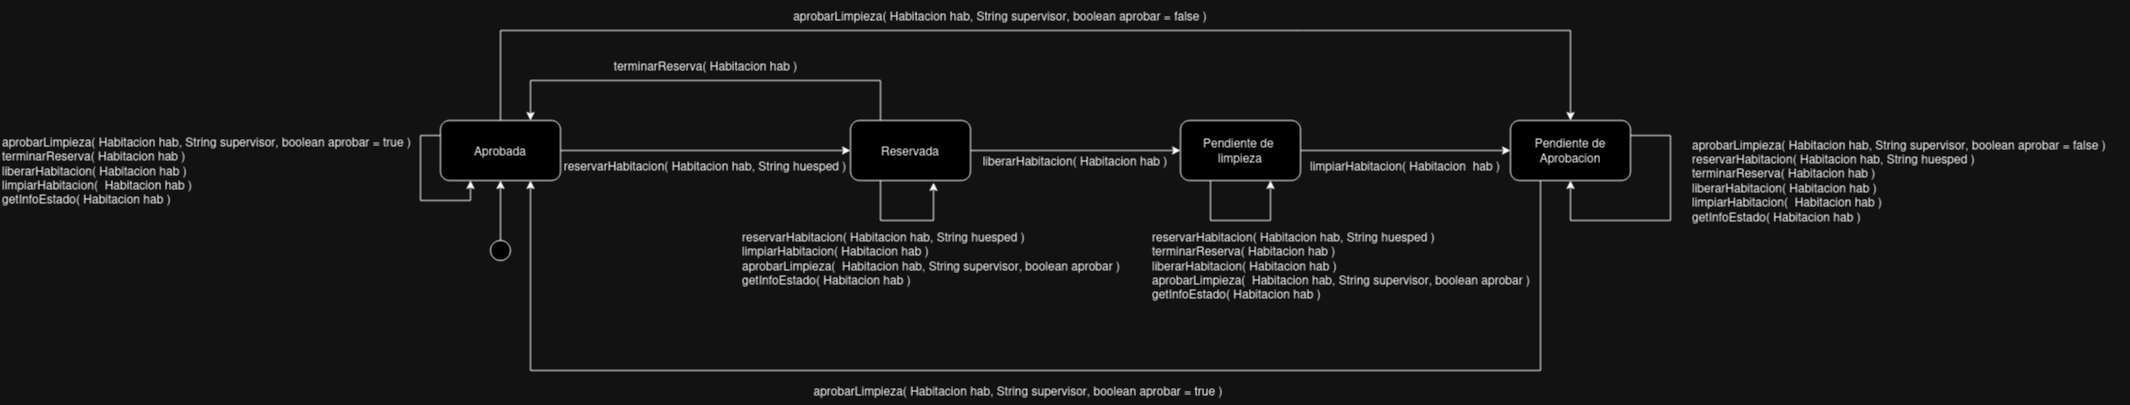

The diagram above was exported from draw.io. Its source (the exported page's mxGraphModel, read from the mxfile embedded in the PNG):
<mxGraphModel dx="2261" dy="772" grid="1" gridSize="10" guides="1" tooltips="1" connect="1" arrows="1" fold="1" page="1" pageScale="1" pageWidth="827" pageHeight="1169" math="0" shadow="0">
  <root>
    <mxCell id="0" />
    <mxCell id="1" parent="0" />
    <mxCell id="aPB0tmIFXiKf7BXx3cor-28" style="edgeStyle=orthogonalEdgeStyle;rounded=0;orthogonalLoop=1;jettySize=auto;html=1;exitX=0.5;exitY=0;exitDx=0;exitDy=0;entryX=0.5;entryY=0;entryDx=0;entryDy=0;" parent="1" source="aPB0tmIFXiKf7BXx3cor-1" target="aPB0tmIFXiKf7BXx3cor-4" edge="1">
      <mxGeometry relative="1" as="geometry">
        <Array as="points">
          <mxPoint x="-206" y="362" />
          <mxPoint x="864" y="362" />
        </Array>
      </mxGeometry>
    </mxCell>
    <mxCell id="aPB0tmIFXiKf7BXx3cor-1" value="Aprobada" style="rounded=1;whiteSpace=wrap;html=1;direction=east;" parent="1" vertex="1">
      <mxGeometry x="-266" y="452" width="120" height="60" as="geometry" />
    </mxCell>
    <mxCell id="aPB0tmIFXiKf7BXx3cor-13" style="edgeStyle=orthogonalEdgeStyle;rounded=0;orthogonalLoop=1;jettySize=auto;html=1;" parent="1" source="aPB0tmIFXiKf7BXx3cor-2" edge="1">
      <mxGeometry relative="1" as="geometry">
        <mxPoint x="-176" y="452" as="targetPoint" />
        <Array as="points">
          <mxPoint x="174" y="412" />
          <mxPoint x="-176" y="412" />
          <mxPoint x="-176" y="452" />
        </Array>
      </mxGeometry>
    </mxCell>
    <mxCell id="aPB0tmIFXiKf7BXx3cor-2" value="Reservada" style="rounded=1;whiteSpace=wrap;html=1;" parent="1" vertex="1">
      <mxGeometry x="144" y="452" width="120" height="60" as="geometry" />
    </mxCell>
    <mxCell id="aPB0tmIFXiKf7BXx3cor-3" value="&lt;div&gt;Pendiente de&amp;nbsp;&lt;/div&gt;&lt;div&gt;limpieza&lt;/div&gt;" style="rounded=1;whiteSpace=wrap;html=1;" parent="1" vertex="1">
      <mxGeometry x="474" y="452" width="120" height="60" as="geometry" />
    </mxCell>
    <mxCell id="aPB0tmIFXiKf7BXx3cor-4" value="&lt;div&gt;Pendiente de&lt;/div&gt;&lt;div&gt;Aprobacion&lt;br&gt;&lt;/div&gt;" style="rounded=1;whiteSpace=wrap;html=1;" parent="1" vertex="1">
      <mxGeometry x="804" y="452" width="120" height="60" as="geometry" />
    </mxCell>
    <mxCell id="aPB0tmIFXiKf7BXx3cor-5" value="" style="endArrow=classic;html=1;rounded=0;exitX=1;exitY=0.5;exitDx=0;exitDy=0;entryX=0;entryY=0.5;entryDx=0;entryDy=0;" parent="1" source="aPB0tmIFXiKf7BXx3cor-1" target="aPB0tmIFXiKf7BXx3cor-2" edge="1">
      <mxGeometry width="50" height="50" relative="1" as="geometry">
        <mxPoint x="84" y="552" as="sourcePoint" />
        <mxPoint x="134" y="502" as="targetPoint" />
      </mxGeometry>
    </mxCell>
    <mxCell id="aPB0tmIFXiKf7BXx3cor-8" value="" style="endArrow=classic;html=1;rounded=0;exitX=1;exitY=0.5;exitDx=0;exitDy=0;entryX=0;entryY=0.5;entryDx=0;entryDy=0;" parent="1" source="aPB0tmIFXiKf7BXx3cor-3" target="aPB0tmIFXiKf7BXx3cor-4" edge="1">
      <mxGeometry width="50" height="50" relative="1" as="geometry">
        <mxPoint x="84" y="552" as="sourcePoint" />
        <mxPoint x="134" y="502" as="targetPoint" />
      </mxGeometry>
    </mxCell>
    <mxCell id="aPB0tmIFXiKf7BXx3cor-9" value="" style="endArrow=classic;html=1;rounded=0;entryX=0.5;entryY=1;entryDx=0;entryDy=0;" parent="1" target="aPB0tmIFXiKf7BXx3cor-1" edge="1">
      <mxGeometry width="50" height="50" relative="1" as="geometry">
        <mxPoint x="-206" y="572" as="sourcePoint" />
        <mxPoint x="134" y="502" as="targetPoint" />
      </mxGeometry>
    </mxCell>
    <mxCell id="aPB0tmIFXiKf7BXx3cor-10" value="" style="ellipse;whiteSpace=wrap;html=1;aspect=fixed;" parent="1" vertex="1">
      <mxGeometry x="-216" y="572" width="20" height="20" as="geometry" />
    </mxCell>
    <mxCell id="aPB0tmIFXiKf7BXx3cor-11" value="reservarHabitacion( Habitacion hab, String huesped )" style="text;html=1;strokeColor=none;fillColor=none;align=center;verticalAlign=middle;whiteSpace=wrap;rounded=0;" parent="1" vertex="1">
      <mxGeometry x="-146" y="482" width="290" height="30" as="geometry" />
    </mxCell>
    <mxCell id="aPB0tmIFXiKf7BXx3cor-14" value="terminarReserva( Habitacion hab )" style="text;html=1;strokeColor=none;fillColor=none;align=center;verticalAlign=middle;whiteSpace=wrap;rounded=0;" parent="1" vertex="1">
      <mxGeometry x="-103.5" y="382" width="205" height="30" as="geometry" />
    </mxCell>
    <mxCell id="aPB0tmIFXiKf7BXx3cor-16" value="" style="endArrow=classic;html=1;rounded=0;exitX=1;exitY=0.5;exitDx=0;exitDy=0;entryX=0;entryY=0.5;entryDx=0;entryDy=0;" parent="1" source="aPB0tmIFXiKf7BXx3cor-2" target="aPB0tmIFXiKf7BXx3cor-3" edge="1">
      <mxGeometry width="50" height="50" relative="1" as="geometry">
        <mxPoint x="264" y="482" as="sourcePoint" />
        <mxPoint x="624" y="482" as="targetPoint" />
      </mxGeometry>
    </mxCell>
    <mxCell id="aPB0tmIFXiKf7BXx3cor-15" value="liberarHabitacion( Habitacion hab )" style="text;html=1;strokeColor=none;fillColor=none;align=center;verticalAlign=middle;whiteSpace=wrap;rounded=0;" parent="1" vertex="1">
      <mxGeometry x="264" y="477" width="210" height="30" as="geometry" />
    </mxCell>
    <mxCell id="aPB0tmIFXiKf7BXx3cor-17" value="limpiarHabitacion( Habitacion&amp;nbsp; hab )" style="text;html=1;strokeColor=none;fillColor=none;align=center;verticalAlign=middle;whiteSpace=wrap;rounded=0;" parent="1" vertex="1">
      <mxGeometry x="594" y="482" width="210" height="30" as="geometry" />
    </mxCell>
    <mxCell id="aPB0tmIFXiKf7BXx3cor-20" value="" style="edgeStyle=orthogonalEdgeStyle;rounded=0;orthogonalLoop=1;jettySize=auto;html=1;entryX=0.75;entryY=1;entryDx=0;entryDy=0;" parent="1" source="aPB0tmIFXiKf7BXx3cor-4" target="aPB0tmIFXiKf7BXx3cor-1" edge="1">
      <mxGeometry relative="1" as="geometry">
        <mxPoint x="834" y="512" as="sourcePoint" />
        <mxPoint x="-176" y="512" as="targetPoint" />
        <Array as="points">
          <mxPoint x="834" y="702" />
          <mxPoint x="-176" y="702" />
        </Array>
      </mxGeometry>
    </mxCell>
    <mxCell id="aPB0tmIFXiKf7BXx3cor-19" value="aprobarLimpieza( Habitacion hab, String supervisor, boolean aprobar = true )" style="text;html=1;strokeColor=none;fillColor=none;align=center;verticalAlign=middle;whiteSpace=wrap;rounded=0;" parent="1" vertex="1">
      <mxGeometry x="101.5" y="707" width="420" height="30" as="geometry" />
    </mxCell>
    <mxCell id="aPB0tmIFXiKf7BXx3cor-29" value="aprobarLimpieza( Habitacion hab, String supervisor, boolean aprobar = false )" style="text;html=1;strokeColor=none;fillColor=none;align=center;verticalAlign=middle;whiteSpace=wrap;rounded=0;" parent="1" vertex="1">
      <mxGeometry x="84" y="332" width="420" height="30" as="geometry" />
    </mxCell>
    <mxCell id="aPB0tmIFXiKf7BXx3cor-30" style="edgeStyle=orthogonalEdgeStyle;rounded=0;orthogonalLoop=1;jettySize=auto;html=1;exitX=0.25;exitY=1;exitDx=0;exitDy=0;entryX=0.692;entryY=1.033;entryDx=0;entryDy=0;entryPerimeter=0;" parent="1" source="aPB0tmIFXiKf7BXx3cor-2" target="aPB0tmIFXiKf7BXx3cor-2" edge="1">
      <mxGeometry relative="1" as="geometry">
        <Array as="points">
          <mxPoint x="174" y="552" />
          <mxPoint x="227" y="552" />
        </Array>
      </mxGeometry>
    </mxCell>
    <mxCell id="aPB0tmIFXiKf7BXx3cor-31" style="edgeStyle=orthogonalEdgeStyle;rounded=0;orthogonalLoop=1;jettySize=auto;html=1;exitX=0.25;exitY=1;exitDx=0;exitDy=0;entryX=0.75;entryY=1;entryDx=0;entryDy=0;" parent="1" source="aPB0tmIFXiKf7BXx3cor-3" target="aPB0tmIFXiKf7BXx3cor-3" edge="1">
      <mxGeometry relative="1" as="geometry">
        <Array as="points">
          <mxPoint x="504" y="552" />
          <mxPoint x="564" y="552" />
        </Array>
      </mxGeometry>
    </mxCell>
    <mxCell id="aPB0tmIFXiKf7BXx3cor-32" value="&lt;div align=&quot;left&quot;&gt;reservarHabitacion( Habitacion hab, String huesped )&lt;/div&gt;&lt;div align=&quot;left&quot;&gt;limpiarHabitacion( Habitacion hab )&lt;/div&gt;&lt;div align=&quot;left&quot;&gt;&lt;div&gt;aprobarLimpieza(&amp;nbsp; Habitacion hab, String supervisor, boolean aprobar )&lt;/div&gt;&lt;/div&gt;&lt;div align=&quot;left&quot;&gt;getInfoEstado( Habitacion hab )&lt;br&gt;&lt;/div&gt;&lt;div align=&quot;left&quot;&gt;&lt;br&gt;&lt;/div&gt;" style="text;html=1;strokeColor=none;fillColor=none;align=left;verticalAlign=middle;whiteSpace=wrap;rounded=0;" parent="1" vertex="1">
      <mxGeometry x="34" y="552" width="405" height="90" as="geometry" />
    </mxCell>
    <mxCell id="aPB0tmIFXiKf7BXx3cor-34" value="&lt;div align=&quot;left&quot;&gt;reservarHabitacion( Habitacion hab, String huesped )&lt;/div&gt;&lt;div align=&quot;left&quot;&gt;terminarReserva( Habitacion hab )&lt;/div&gt;&lt;div align=&quot;left&quot;&gt;liberarHabitacion( Habitacion hab )&lt;br&gt;&lt;/div&gt;&lt;div align=&quot;left&quot;&gt;aprobarLimpieza(&amp;nbsp; Habitacion hab, String supervisor, boolean aprobar )&lt;/div&gt;&lt;div align=&quot;left&quot;&gt;getInfoEstado( Habitacion hab )&lt;br&gt;&lt;/div&gt;" style="text;html=1;strokeColor=none;fillColor=none;align=left;verticalAlign=middle;whiteSpace=wrap;rounded=0;" parent="1" vertex="1">
      <mxGeometry x="444" y="552" width="385" height="90" as="geometry" />
    </mxCell>
    <mxCell id="aPB0tmIFXiKf7BXx3cor-35" value="&lt;div align=&quot;left&quot;&gt;aprobarLimpieza( Habitacion hab, String supervisor, boolean aprobar = false )&lt;/div&gt;&lt;div align=&quot;left&quot;&gt;reservarHabitacion( Habitacion hab, String huesped )&lt;/div&gt;&lt;div align=&quot;left&quot;&gt;terminarReserva( Habitacion hab )&lt;/div&gt;&lt;div align=&quot;left&quot;&gt;liberarHabitacion( Habitacion hab )&lt;br&gt;&lt;/div&gt;&lt;div align=&quot;left&quot;&gt;limpiarHabitacion(&amp;nbsp; Habitacion hab )&lt;/div&gt;&lt;div align=&quot;left&quot;&gt;getInfoEstado( Habitacion hab )&lt;br&gt;&lt;/div&gt;" style="text;html=1;strokeColor=none;fillColor=none;align=left;verticalAlign=middle;whiteSpace=wrap;rounded=0;" parent="1" vertex="1">
      <mxGeometry x="984" y="462" width="440" height="100" as="geometry" />
    </mxCell>
    <mxCell id="aPB0tmIFXiKf7BXx3cor-36" style="edgeStyle=orthogonalEdgeStyle;rounded=0;orthogonalLoop=1;jettySize=auto;html=1;exitX=1;exitY=0.25;exitDx=0;exitDy=0;" parent="1" source="aPB0tmIFXiKf7BXx3cor-4" target="aPB0tmIFXiKf7BXx3cor-4" edge="1">
      <mxGeometry relative="1" as="geometry">
        <Array as="points">
          <mxPoint x="964" y="467" />
          <mxPoint x="964" y="552" />
          <mxPoint x="864" y="552" />
        </Array>
      </mxGeometry>
    </mxCell>
    <mxCell id="aPB0tmIFXiKf7BXx3cor-37" style="edgeStyle=orthogonalEdgeStyle;rounded=0;orthogonalLoop=1;jettySize=auto;html=1;exitX=0;exitY=0.25;exitDx=0;exitDy=0;entryX=0.25;entryY=1;entryDx=0;entryDy=0;" parent="1" source="aPB0tmIFXiKf7BXx3cor-1" target="aPB0tmIFXiKf7BXx3cor-1" edge="1">
      <mxGeometry relative="1" as="geometry" />
    </mxCell>
    <mxCell id="aPB0tmIFXiKf7BXx3cor-41" value="&lt;div align=&quot;left&quot;&gt;aprobarLimpieza( Habitacion hab, String supervisor, boolean aprobar = true )&lt;/div&gt;&lt;div align=&quot;left&quot;&gt;terminarReserva( Habitacion hab )&lt;/div&gt;&lt;div align=&quot;left&quot;&gt;liberarHabitacion( Habitacion hab )&lt;br&gt;&lt;/div&gt;&lt;div align=&quot;left&quot;&gt;limpiarHabitacion(&amp;nbsp; Habitacion hab )&lt;/div&gt;&lt;div align=&quot;left&quot;&gt;getInfoEstado( Habitacion hab )&lt;br&gt;&lt;/div&gt;" style="text;html=1;strokeColor=none;fillColor=none;align=left;verticalAlign=middle;whiteSpace=wrap;rounded=0;" parent="1" vertex="1">
      <mxGeometry x="-706" y="452" width="440" height="100" as="geometry" />
    </mxCell>
  </root>
</mxGraphModel>